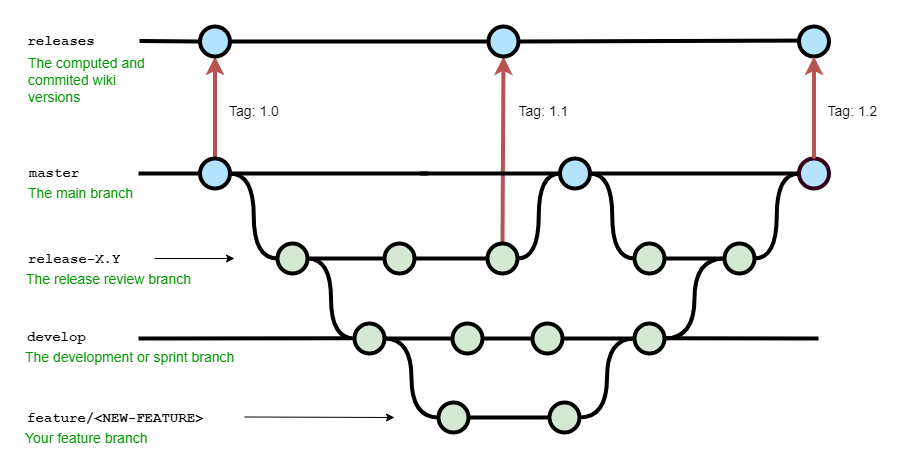

The diagram above was exported from draw.io. Its source (the exported page's mxGraphModel, read from the mxfile embedded in the PNG):
<mxGraphModel dx="1185" dy="635" grid="1" gridSize="10" guides="1" tooltips="1" connect="1" arrows="1" fold="1" page="1" pageScale="1" pageWidth="1100" pageHeight="850" math="0" shadow="0">
  <root>
    <mxCell id="0" />
    <mxCell id="1" parent="0" />
    <mxCell id="uWUnNED6HEl2aK5fdaIb-8" value="" style="edgeStyle=orthogonalEdgeStyle;rounded=0;html=1;jettySize=auto;orthogonalLoop=1;plain-blue;endArrow=none;endFill=0;strokeWidth=4;strokeColor=#000000;" parent="1" source="uWUnNED6HEl2aK5fdaIb-10" edge="1">
      <mxGeometry x="291.5" y="353" as="geometry">
        <mxPoint x="490" y="353" as="targetPoint" />
      </mxGeometry>
    </mxCell>
    <mxCell id="uWUnNED6HEl2aK5fdaIb-9" style="edgeStyle=orthogonalEdgeStyle;curved=1;rounded=0;html=1;exitX=1;exitY=0.5;exitPerimeter=0;entryX=0;entryY=0.5;entryPerimeter=0;endArrow=none;endFill=0;jettySize=auto;orthogonalLoop=1;strokeWidth=4;fontSize=15;" parent="1" source="uWUnNED6HEl2aK5fdaIb-10" target="uWUnNED6HEl2aK5fdaIb-15" edge="1">
      <mxGeometry relative="1" as="geometry" />
    </mxCell>
    <mxCell id="2laRSGVhBKnuwl-JyZQ4-17" style="edgeStyle=none;rounded=0;orthogonalLoop=1;jettySize=auto;html=1;exitX=0.5;exitY=0;exitDx=0;exitDy=0;exitPerimeter=0;fillColor=#f8cecc;strokeColor=#b85450;strokeWidth=4;sourcePerimeterSpacing=0;" edge="1" parent="1" source="uWUnNED6HEl2aK5fdaIb-10" target="2laRSGVhBKnuwl-JyZQ4-4">
      <mxGeometry relative="1" as="geometry" />
    </mxCell>
    <mxCell id="uWUnNED6HEl2aK5fdaIb-10" value="" style="verticalLabelPosition=bottom;verticalAlign=top;html=1;strokeWidth=4;shape=mxgraph.flowchart.on-page_reference;plain-blue;gradientColor=none;fillColor=#B5E3Fe;strokeColor=#000000;" parent="1" vertex="1">
      <mxGeometry x="261.5" y="338" width="30" height="30" as="geometry" />
    </mxCell>
    <mxCell id="uWUnNED6HEl2aK5fdaIb-80" value="" style="edgeStyle=orthogonalEdgeStyle;curved=1;rounded=0;orthogonalLoop=1;jettySize=auto;html=1;endArrow=none;endFill=0;strokeWidth=4;entryX=0;entryY=0.5;entryDx=0;entryDy=0;entryPerimeter=0;" parent="1" source="uWUnNED6HEl2aK5fdaIb-11" target="uWUnNED6HEl2aK5fdaIb-109" edge="1">
      <mxGeometry relative="1" as="geometry">
        <mxPoint x="733.7499999999995" y="353" as="targetPoint" />
      </mxGeometry>
    </mxCell>
    <mxCell id="uWUnNED6HEl2aK5fdaIb-105" style="edgeStyle=orthogonalEdgeStyle;curved=1;rounded=0;orthogonalLoop=1;jettySize=auto;html=1;exitX=1;exitY=0.5;exitDx=0;exitDy=0;exitPerimeter=0;entryX=0;entryY=0.5;entryDx=0;entryDy=0;entryPerimeter=0;endArrow=none;endFill=0;strokeWidth=4;fontFamily=Courier New;fontColor=#009900;" parent="1" source="uWUnNED6HEl2aK5fdaIb-11" target="uWUnNED6HEl2aK5fdaIb-104" edge="1">
      <mxGeometry relative="1" as="geometry" />
    </mxCell>
    <mxCell id="2laRSGVhBKnuwl-JyZQ4-23" style="edgeStyle=none;rounded=0;orthogonalLoop=1;jettySize=auto;html=1;exitX=0.5;exitY=0;exitDx=0;exitDy=0;exitPerimeter=0;fillColor=#f8cecc;strokeColor=#b85450;strokeWidth=4;sourcePerimeterSpacing=0;entryX=0.5;entryY=1;entryDx=0;entryDy=0;entryPerimeter=0;" edge="1" parent="1" source="uWUnNED6HEl2aK5fdaIb-19" target="2laRSGVhBKnuwl-JyZQ4-20">
      <mxGeometry relative="1" as="geometry">
        <mxPoint x="564" y="260" as="targetPoint" />
      </mxGeometry>
    </mxCell>
    <mxCell id="uWUnNED6HEl2aK5fdaIb-11" value="" style="verticalLabelPosition=bottom;verticalAlign=top;html=1;strokeWidth=4;shape=mxgraph.flowchart.on-page_reference;plain-blue;gradientColor=none;strokeColor=#000000;fillColor=#B5E3FE;" parent="1" vertex="1">
      <mxGeometry x="621.5" y="338" width="30" height="30" as="geometry" />
    </mxCell>
    <mxCell id="uWUnNED6HEl2aK5fdaIb-109" value="" style="verticalLabelPosition=bottom;verticalAlign=top;html=1;strokeWidth=4;shape=mxgraph.flowchart.on-page_reference;plain-blue;gradientColor=none;strokeColor=#33001A;fillColor=#B5E3FE;" parent="1" vertex="1">
      <mxGeometry x="860.5" y="338" width="30" height="30" as="geometry" />
    </mxCell>
    <mxCell id="uWUnNED6HEl2aK5fdaIb-12" value="" style="edgeStyle=orthogonalEdgeStyle;rounded=0;html=1;jettySize=auto;orthogonalLoop=1;strokeWidth=4;endArrow=none;endFill=0;" parent="1" target="uWUnNED6HEl2aK5fdaIb-10" edge="1">
      <mxGeometry x="191.5" y="353" as="geometry">
        <mxPoint x="200" y="353" as="sourcePoint" />
      </mxGeometry>
    </mxCell>
    <mxCell id="uWUnNED6HEl2aK5fdaIb-13" value="master" style="text;html=1;strokeColor=none;fillColor=none;align=center;verticalAlign=middle;whiteSpace=wrap;overflow=hidden;fontSize=14;fontStyle=1;fontFamily=Courier New;" parent="1" vertex="1">
      <mxGeometry x="82.25" y="332" width="67.75" height="42" as="geometry" />
    </mxCell>
    <mxCell id="uWUnNED6HEl2aK5fdaIb-14" style="edgeStyle=orthogonalEdgeStyle;curved=1;rounded=0;html=1;exitX=1;exitY=0.5;exitPerimeter=0;endArrow=none;endFill=0;jettySize=auto;orthogonalLoop=1;strokeWidth=4;fontSize=15;" parent="1" source="uWUnNED6HEl2aK5fdaIb-15" target="uWUnNED6HEl2aK5fdaIb-17" edge="1">
      <mxGeometry relative="1" as="geometry" />
    </mxCell>
    <mxCell id="uWUnNED6HEl2aK5fdaIb-15" value="" style="verticalLabelPosition=bottom;verticalAlign=top;html=1;strokeWidth=4;shape=mxgraph.flowchart.on-page_reference;plain-purple;gradientColor=none;strokeColor=#000000;fillColor=#D5E8D4;" parent="1" vertex="1">
      <mxGeometry x="339" y="423" width="30" height="30" as="geometry" />
    </mxCell>
    <mxCell id="uWUnNED6HEl2aK5fdaIb-16" style="edgeStyle=orthogonalEdgeStyle;curved=1;rounded=0;html=1;exitX=1;exitY=0.5;exitPerimeter=0;entryX=0;entryY=0.5;entryPerimeter=0;endArrow=none;endFill=0;jettySize=auto;orthogonalLoop=1;strokeWidth=4;fontSize=15;" parent="1" source="uWUnNED6HEl2aK5fdaIb-17" target="uWUnNED6HEl2aK5fdaIb-19" edge="1">
      <mxGeometry relative="1" as="geometry" />
    </mxCell>
    <mxCell id="uWUnNED6HEl2aK5fdaIb-17" value="" style="verticalLabelPosition=bottom;verticalAlign=top;html=1;strokeWidth=4;shape=mxgraph.flowchart.on-page_reference;plain-purple;gradientColor=none;strokeColor=#000000;fillColor=#D5E8D4;" parent="1" vertex="1">
      <mxGeometry x="446" y="423" width="30" height="30" as="geometry" />
    </mxCell>
    <mxCell id="uWUnNED6HEl2aK5fdaIb-18" style="edgeStyle=orthogonalEdgeStyle;curved=1;rounded=0;html=1;exitX=1;exitY=0.5;exitPerimeter=0;entryX=0;entryY=0.5;entryPerimeter=0;endArrow=none;endFill=0;jettySize=auto;orthogonalLoop=1;strokeWidth=4;fontSize=15;" parent="1" source="uWUnNED6HEl2aK5fdaIb-19" target="uWUnNED6HEl2aK5fdaIb-11" edge="1">
      <mxGeometry relative="1" as="geometry" />
    </mxCell>
    <mxCell id="uWUnNED6HEl2aK5fdaIb-19" value="" style="verticalLabelPosition=bottom;verticalAlign=top;html=1;strokeWidth=4;shape=mxgraph.flowchart.on-page_reference;plain-purple;gradientColor=none;strokeColor=#000000;fillColor=#D5E8D4;" parent="1" vertex="1">
      <mxGeometry x="549" y="423" width="30" height="30" as="geometry" />
    </mxCell>
    <mxCell id="uWUnNED6HEl2aK5fdaIb-20" value="release-X.Y" style="text;html=1;strokeColor=none;fillColor=none;align=left;verticalAlign=middle;whiteSpace=wrap;overflow=hidden;fontSize=14;fontStyle=1;fontFamily=Courier New;" parent="1" vertex="1">
      <mxGeometry x="88" y="428" width="240" height="20" as="geometry" />
    </mxCell>
    <mxCell id="uWUnNED6HEl2aK5fdaIb-71" value="" style="edgeStyle=orthogonalEdgeStyle;rounded=0;orthogonalLoop=1;jettySize=auto;html=1;endArrow=none;endFill=0;strokeWidth=4;" parent="1" source="uWUnNED6HEl2aK5fdaIb-69" target="uWUnNED6HEl2aK5fdaIb-70" edge="1">
      <mxGeometry relative="1" as="geometry" />
    </mxCell>
    <mxCell id="uWUnNED6HEl2aK5fdaIb-75" style="edgeStyle=orthogonalEdgeStyle;rounded=0;orthogonalLoop=1;jettySize=auto;html=1;entryX=1;entryY=0.5;entryDx=0;entryDy=0;entryPerimeter=0;endArrow=none;endFill=0;strokeWidth=4;curved=1;" parent="1" source="uWUnNED6HEl2aK5fdaIb-69" target="uWUnNED6HEl2aK5fdaIb-15" edge="1">
      <mxGeometry relative="1" as="geometry" />
    </mxCell>
    <mxCell id="uWUnNED6HEl2aK5fdaIb-94" style="edgeStyle=orthogonalEdgeStyle;curved=1;rounded=0;orthogonalLoop=1;jettySize=auto;html=1;exitX=1;exitY=0.5;exitDx=0;exitDy=0;exitPerimeter=0;entryX=0;entryY=0.5;entryDx=0;entryDy=0;entryPerimeter=0;endArrow=none;endFill=0;strokeWidth=4;fontFamily=Courier New;fontColor=#009900;" parent="1" source="uWUnNED6HEl2aK5fdaIb-69" target="uWUnNED6HEl2aK5fdaIb-82" edge="1">
      <mxGeometry relative="1" as="geometry" />
    </mxCell>
    <mxCell id="uWUnNED6HEl2aK5fdaIb-69" value="" style="verticalLabelPosition=bottom;verticalAlign=top;html=1;strokeWidth=4;shape=mxgraph.flowchart.on-page_reference;plain-purple;gradientColor=none;strokeColor=#000000;fillColor=#D5E8D4;" parent="1" vertex="1">
      <mxGeometry x="416" y="503" width="30" height="30" as="geometry" />
    </mxCell>
    <mxCell id="uWUnNED6HEl2aK5fdaIb-78" value="" style="edgeStyle=orthogonalEdgeStyle;curved=1;rounded=0;orthogonalLoop=1;jettySize=auto;html=1;endArrow=none;endFill=0;strokeWidth=4;" parent="1" source="uWUnNED6HEl2aK5fdaIb-70" target="uWUnNED6HEl2aK5fdaIb-77" edge="1">
      <mxGeometry relative="1" as="geometry" />
    </mxCell>
    <mxCell id="uWUnNED6HEl2aK5fdaIb-70" value="" style="verticalLabelPosition=bottom;verticalAlign=top;html=1;strokeWidth=4;shape=mxgraph.flowchart.on-page_reference;plain-purple;gradientColor=none;strokeColor=#000000;fillColor=#D5E8D4;" parent="1" vertex="1">
      <mxGeometry x="514" y="503" width="30" height="30" as="geometry" />
    </mxCell>
    <mxCell id="uWUnNED6HEl2aK5fdaIb-96" value="" style="edgeStyle=orthogonalEdgeStyle;curved=1;rounded=0;orthogonalLoop=1;jettySize=auto;html=1;endArrow=none;endFill=0;strokeWidth=4;fontFamily=Courier New;fontColor=#009900;" parent="1" source="uWUnNED6HEl2aK5fdaIb-77" target="uWUnNED6HEl2aK5fdaIb-95" edge="1">
      <mxGeometry relative="1" as="geometry" />
    </mxCell>
    <mxCell id="uWUnNED6HEl2aK5fdaIb-77" value="" style="verticalLabelPosition=bottom;verticalAlign=top;html=1;strokeWidth=4;shape=mxgraph.flowchart.on-page_reference;plain-purple;gradientColor=none;strokeColor=#000000;fillColor=#D5E8D4;" parent="1" vertex="1">
      <mxGeometry x="594" y="503" width="30" height="30" as="geometry" />
    </mxCell>
    <mxCell id="uWUnNED6HEl2aK5fdaIb-108" style="edgeStyle=orthogonalEdgeStyle;curved=1;rounded=0;orthogonalLoop=1;jettySize=auto;html=1;entryX=0;entryY=0.5;entryDx=0;entryDy=0;entryPerimeter=0;endArrow=none;endFill=0;strokeWidth=4;fontFamily=Courier New;fontColor=#009900;" parent="1" source="uWUnNED6HEl2aK5fdaIb-95" target="uWUnNED6HEl2aK5fdaIb-106" edge="1">
      <mxGeometry relative="1" as="geometry" />
    </mxCell>
    <mxCell id="uWUnNED6HEl2aK5fdaIb-95" value="" style="verticalLabelPosition=bottom;verticalAlign=top;html=1;strokeWidth=4;shape=mxgraph.flowchart.on-page_reference;plain-purple;gradientColor=none;strokeColor=#000000;fillColor=#D5E8D4;" parent="1" vertex="1">
      <mxGeometry x="696" y="503" width="30" height="30" as="geometry" />
    </mxCell>
    <mxCell id="uWUnNED6HEl2aK5fdaIb-76" value="develop" style="text;html=1;strokeColor=none;fillColor=none;align=left;verticalAlign=middle;whiteSpace=wrap;overflow=hidden;fontSize=14;fontStyle=1;fontFamily=Courier New;" parent="1" vertex="1">
      <mxGeometry x="87" y="506" width="91" height="20" as="geometry" />
    </mxCell>
    <mxCell id="uWUnNED6HEl2aK5fdaIb-81" value="" style="edgeStyle=orthogonalEdgeStyle;rounded=0;orthogonalLoop=1;jettySize=auto;html=1;endArrow=none;endFill=0;strokeWidth=4;" parent="1" source="uWUnNED6HEl2aK5fdaIb-82" target="uWUnNED6HEl2aK5fdaIb-84" edge="1">
      <mxGeometry relative="1" as="geometry" />
    </mxCell>
    <mxCell id="uWUnNED6HEl2aK5fdaIb-82" value="" style="verticalLabelPosition=bottom;verticalAlign=top;html=1;strokeWidth=4;shape=mxgraph.flowchart.on-page_reference;plain-purple;gradientColor=none;strokeColor=#000000;fillColor=#D5E8D4;" parent="1" vertex="1">
      <mxGeometry x="500" y="582" width="30" height="30" as="geometry" />
    </mxCell>
    <mxCell id="uWUnNED6HEl2aK5fdaIb-97" style="edgeStyle=orthogonalEdgeStyle;curved=1;rounded=0;orthogonalLoop=1;jettySize=auto;html=1;exitX=1;exitY=0.5;exitDx=0;exitDy=0;exitPerimeter=0;entryX=0;entryY=0.5;entryDx=0;entryDy=0;entryPerimeter=0;endArrow=none;endFill=0;strokeWidth=4;fontFamily=Courier New;fontColor=#009900;" parent="1" source="uWUnNED6HEl2aK5fdaIb-84" target="uWUnNED6HEl2aK5fdaIb-95" edge="1">
      <mxGeometry relative="1" as="geometry" />
    </mxCell>
    <mxCell id="uWUnNED6HEl2aK5fdaIb-84" value="" style="verticalLabelPosition=bottom;verticalAlign=top;html=1;strokeWidth=4;shape=mxgraph.flowchart.on-page_reference;plain-purple;gradientColor=none;strokeColor=#000000;fillColor=#D5E8D4;" parent="1" vertex="1">
      <mxGeometry x="611" y="582" width="30" height="30" as="geometry" />
    </mxCell>
    <mxCell id="uWUnNED6HEl2aK5fdaIb-86" value="feature/&amp;lt;NEW-FEATURE&amp;gt;" style="text;html=1;strokeColor=none;fillColor=none;align=left;verticalAlign=middle;whiteSpace=wrap;overflow=hidden;fontSize=14;fontStyle=1;fontFamily=Courier New;" parent="1" vertex="1">
      <mxGeometry x="86.75" y="587" width="240" height="20" as="geometry" />
    </mxCell>
    <mxCell id="uWUnNED6HEl2aK5fdaIb-87" value="The development or sprint branch" style="text;html=1;strokeColor=none;fillColor=none;align=left;verticalAlign=middle;whiteSpace=wrap;overflow=hidden;fontSize=14;fontStyle=0;fontColor=#009900;" parent="1" vertex="1">
      <mxGeometry x="85" y="526" width="240" height="20" as="geometry" />
    </mxCell>
    <mxCell id="uWUnNED6HEl2aK5fdaIb-88" value="Your feature branch" style="text;html=1;strokeColor=none;fillColor=none;align=left;verticalAlign=middle;whiteSpace=wrap;overflow=hidden;fontSize=14;fontStyle=0;fontColor=#009900;" parent="1" vertex="1">
      <mxGeometry x="85" y="607" width="240" height="20" as="geometry" />
    </mxCell>
    <mxCell id="uWUnNED6HEl2aK5fdaIb-89" value="The release review branch" style="text;html=1;strokeColor=none;fillColor=none;align=left;verticalAlign=middle;whiteSpace=wrap;overflow=hidden;fontSize=14;fontStyle=0;fontColor=#009900;" parent="1" vertex="1">
      <mxGeometry x="86" y="448" width="240" height="20" as="geometry" />
    </mxCell>
    <mxCell id="uWUnNED6HEl2aK5fdaIb-90" value="The main branch&lt;br&gt;" style="text;html=1;strokeColor=none;fillColor=none;align=left;verticalAlign=middle;whiteSpace=wrap;overflow=hidden;fontSize=14;fontStyle=0;fontColor=#009900;" parent="1" vertex="1">
      <mxGeometry x="87.5" y="362" width="146.75" height="20" as="geometry" />
    </mxCell>
    <mxCell id="uWUnNED6HEl2aK5fdaIb-91" value="" style="endArrow=classic;html=1;strokeWidth=1;fontFamily=Courier New;fontColor=#009900;" parent="1" edge="1">
      <mxGeometry width="50" height="50" relative="1" as="geometry">
        <mxPoint x="306" y="596.5" as="sourcePoint" />
        <mxPoint x="456" y="597" as="targetPoint" />
      </mxGeometry>
    </mxCell>
    <mxCell id="uWUnNED6HEl2aK5fdaIb-93" value="" style="endArrow=classic;html=1;strokeWidth=1;fontFamily=Courier New;fontColor=#009900;" parent="1" edge="1">
      <mxGeometry width="50" height="50" relative="1" as="geometry">
        <mxPoint x="216" y="438" as="sourcePoint" />
        <mxPoint x="296" y="438" as="targetPoint" />
      </mxGeometry>
    </mxCell>
    <mxCell id="uWUnNED6HEl2aK5fdaIb-101" value="Tag: 1.1&lt;br&gt;" style="text;html=1;strokeColor=none;fillColor=none;align=center;verticalAlign=middle;whiteSpace=wrap;overflow=hidden;fontSize=14;" parent="1" vertex="1">
      <mxGeometry x="570" y="280" width="71" height="20" as="geometry" />
    </mxCell>
    <mxCell id="uWUnNED6HEl2aK5fdaIb-103" value="Tag: 1.0&lt;br&gt;" style="text;html=1;strokeColor=none;fillColor=none;align=center;verticalAlign=middle;whiteSpace=wrap;overflow=hidden;fontSize=14;" parent="1" vertex="1">
      <mxGeometry x="281" y="280" width="70" height="20" as="geometry" />
    </mxCell>
    <mxCell id="uWUnNED6HEl2aK5fdaIb-107" value="" style="edgeStyle=orthogonalEdgeStyle;curved=1;rounded=0;orthogonalLoop=1;jettySize=auto;html=1;endArrow=none;endFill=0;strokeWidth=4;fontFamily=Courier New;fontColor=#009900;" parent="1" source="uWUnNED6HEl2aK5fdaIb-104" target="uWUnNED6HEl2aK5fdaIb-106" edge="1">
      <mxGeometry relative="1" as="geometry" />
    </mxCell>
    <mxCell id="uWUnNED6HEl2aK5fdaIb-104" value="" style="verticalLabelPosition=bottom;verticalAlign=top;html=1;strokeWidth=4;shape=mxgraph.flowchart.on-page_reference;plain-purple;gradientColor=none;strokeColor=#000000;fillColor=#D5E8D4;" parent="1" vertex="1">
      <mxGeometry x="696" y="423" width="30" height="30" as="geometry" />
    </mxCell>
    <mxCell id="uWUnNED6HEl2aK5fdaIb-115" style="edgeStyle=orthogonalEdgeStyle;curved=1;rounded=0;orthogonalLoop=1;jettySize=auto;html=1;entryX=0;entryY=0.5;entryDx=0;entryDy=0;entryPerimeter=0;endArrow=none;endFill=0;strokeWidth=4;fontFamily=Courier New;fontColor=#009900;" parent="1" source="uWUnNED6HEl2aK5fdaIb-106" target="uWUnNED6HEl2aK5fdaIb-109" edge="1">
      <mxGeometry relative="1" as="geometry" />
    </mxCell>
    <mxCell id="uWUnNED6HEl2aK5fdaIb-106" value="" style="verticalLabelPosition=bottom;verticalAlign=top;html=1;strokeWidth=4;shape=mxgraph.flowchart.on-page_reference;plain-purple;gradientColor=none;strokeColor=#000000;fillColor=#D5E8D4;" parent="1" vertex="1">
      <mxGeometry x="786" y="423" width="30" height="30" as="geometry" />
    </mxCell>
    <mxCell id="uWUnNED6HEl2aK5fdaIb-116" value="Tag: 1.2" style="text;html=1;strokeColor=none;fillColor=none;align=center;verticalAlign=middle;whiteSpace=wrap;overflow=hidden;fontSize=14;" parent="1" vertex="1">
      <mxGeometry x="880" y="280" width="68.5" height="20" as="geometry" />
    </mxCell>
    <mxCell id="9hBKPDzoitwpIBdzFDQ7-21" value="" style="edgeStyle=orthogonalEdgeStyle;rounded=0;orthogonalLoop=1;jettySize=auto;html=1;fontSize=15;endArrow=none;endFill=0;strokeWidth=4;entryX=0;entryY=0.5;entryDx=0;entryDy=0;entryPerimeter=0;" parent="1" target="uWUnNED6HEl2aK5fdaIb-11" edge="1">
      <mxGeometry relative="1" as="geometry">
        <mxPoint x="559.5" y="353" as="targetPoint" />
        <mxPoint x="481.5" y="353" as="sourcePoint" />
      </mxGeometry>
    </mxCell>
    <mxCell id="2laRSGVhBKnuwl-JyZQ4-2" value="releases" style="text;html=1;strokeColor=none;fillColor=none;align=center;verticalAlign=middle;whiteSpace=wrap;overflow=hidden;fontSize=14;fontStyle=1;fontFamily=Courier New;" vertex="1" parent="1">
      <mxGeometry x="82.25" y="200" width="82.25" height="42" as="geometry" />
    </mxCell>
    <mxCell id="2laRSGVhBKnuwl-JyZQ4-3" value="The computed and commited wiki versions" style="text;html=1;strokeColor=none;fillColor=none;align=left;verticalAlign=middle;whiteSpace=wrap;overflow=hidden;fontSize=14;fontStyle=0;fontColor=#009900;" vertex="1" parent="1">
      <mxGeometry x="87.5" y="230" width="142.5" height="60" as="geometry" />
    </mxCell>
    <mxCell id="2laRSGVhBKnuwl-JyZQ4-8" value="" style="rounded=0;html=1;jettySize=auto;orthogonalLoop=1;plain-blue;endArrow=none;endFill=0;strokeWidth=4;strokeColor=#000000;startArrow=none;" edge="1" parent="1" source="2laRSGVhBKnuwl-JyZQ4-20">
      <mxGeometry x="201" y="220.5" as="geometry">
        <mxPoint x="884.5" y="220" as="targetPoint" />
        <mxPoint x="201" y="220.5" as="sourcePoint" />
      </mxGeometry>
    </mxCell>
    <mxCell id="2laRSGVhBKnuwl-JyZQ4-4" value="" style="verticalLabelPosition=bottom;verticalAlign=top;html=1;strokeWidth=4;shape=mxgraph.flowchart.on-page_reference;plain-blue;gradientColor=none;fillColor=#B5E3Fe;strokeColor=#000000;" vertex="1" parent="1">
      <mxGeometry x="261.5" y="206" width="30" height="30" as="geometry" />
    </mxCell>
    <mxCell id="2laRSGVhBKnuwl-JyZQ4-14" value="" style="rounded=0;html=1;jettySize=auto;orthogonalLoop=1;plain-blue;endArrow=none;endFill=0;strokeWidth=4;strokeColor=#000000;" edge="1" parent="1" target="2laRSGVhBKnuwl-JyZQ4-4">
      <mxGeometry x="201" y="220.5" as="geometry">
        <mxPoint x="884.5" y="220" as="targetPoint" />
        <mxPoint x="201" y="220.5" as="sourcePoint" />
      </mxGeometry>
    </mxCell>
    <mxCell id="2laRSGVhBKnuwl-JyZQ4-31" value="" style="verticalLabelPosition=bottom;verticalAlign=top;html=1;strokeWidth=4;shape=mxgraph.flowchart.on-page_reference;plain-blue;gradientColor=none;fillColor=#B5E3Fe;strokeColor=#000000;" vertex="1" parent="1">
      <mxGeometry x="860.5" y="206" width="30" height="30" as="geometry" />
    </mxCell>
    <mxCell id="2laRSGVhBKnuwl-JyZQ4-32" style="edgeStyle=none;rounded=0;orthogonalLoop=1;jettySize=auto;html=1;exitX=0.5;exitY=0;exitDx=0;exitDy=0;exitPerimeter=0;entryX=0.5;entryY=1;entryDx=0;entryDy=0;entryPerimeter=0;fillColor=#f8cecc;strokeColor=#b85450;strokeWidth=4;sourcePerimeterSpacing=0;" edge="1" parent="1" source="uWUnNED6HEl2aK5fdaIb-109" target="2laRSGVhBKnuwl-JyZQ4-31">
      <mxGeometry relative="1" as="geometry">
        <mxPoint x="646.5" y="348" as="sourcePoint" />
        <mxPoint x="646.5" y="245.9999999999999" as="targetPoint" />
      </mxGeometry>
    </mxCell>
    <mxCell id="2laRSGVhBKnuwl-JyZQ4-33" value="" style="rounded=0;html=1;jettySize=auto;orthogonalLoop=1;strokeWidth=4;endArrow=none;endFill=0;" edge="1" parent="1">
      <mxGeometry x="342.5" y="517.66" as="geometry">
        <mxPoint x="200" y="518" as="sourcePoint" />
        <mxPoint x="412.5" y="517.66" as="targetPoint" />
      </mxGeometry>
    </mxCell>
    <mxCell id="2laRSGVhBKnuwl-JyZQ4-38" value="" style="rounded=0;orthogonalLoop=1;jettySize=auto;html=1;endArrow=none;endFill=0;strokeWidth=4;" edge="1" parent="1">
      <mxGeometry relative="1" as="geometry">
        <mxPoint x="880" y="518" as="targetPoint" />
        <mxPoint x="726" y="517.71" as="sourcePoint" />
      </mxGeometry>
    </mxCell>
    <mxCell id="2laRSGVhBKnuwl-JyZQ4-20" value="" style="verticalLabelPosition=bottom;verticalAlign=top;html=1;strokeWidth=4;shape=mxgraph.flowchart.on-page_reference;plain-blue;gradientColor=none;fillColor=#B5E3Fe;strokeColor=#000000;" vertex="1" parent="1">
      <mxGeometry x="550" y="206" width="30" height="30" as="geometry" />
    </mxCell>
    <mxCell id="2laRSGVhBKnuwl-JyZQ4-45" value="" style="rounded=0;html=1;jettySize=auto;orthogonalLoop=1;plain-blue;endArrow=none;endFill=0;strokeWidth=4;strokeColor=#000000;startArrow=none;" edge="1" parent="1" source="2laRSGVhBKnuwl-JyZQ4-4" target="2laRSGVhBKnuwl-JyZQ4-20">
      <mxGeometry x="201" y="220.5" as="geometry">
        <mxPoint x="884.5" y="220" as="targetPoint" />
        <mxPoint x="291.5" y="220.97532894736844" as="sourcePoint" />
      </mxGeometry>
    </mxCell>
  </root>
</mxGraphModel>